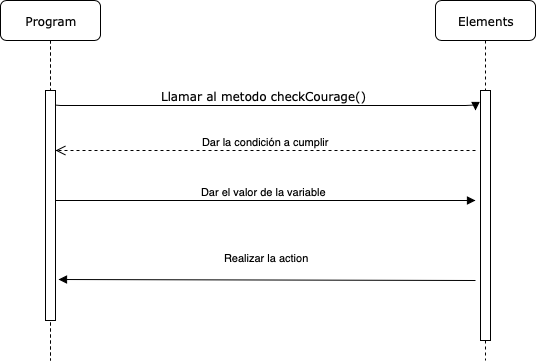

The diagram above was exported from draw.io. Its source (the exported page's mxGraphModel, read from the mxfile embedded in the PNG):
<mxGraphModel dx="1398" dy="814" grid="1" gridSize="10" guides="1" tooltips="1" connect="1" arrows="1" fold="1" page="1" pageScale="1" pageWidth="1100" pageHeight="850" background="#ffffff" math="0" shadow="0">
  <root>
    <mxCell id="0" />
    <mxCell id="1" parent="0" />
    <mxCell id="7baba1c4bc27f4b0-4" value="Elements" style="shape=umlLifeline;perimeter=lifelinePerimeter;whiteSpace=wrap;html=1;container=1;collapsible=0;recursiveResize=0;outlineConnect=0;rounded=1;shadow=0;comic=0;labelBackgroundColor=none;strokeColor=#000000;strokeWidth=1;fillColor=#FFFFFF;fontFamily=Verdana;fontSize=12;fontColor=#000000;align=center;" parent="1" vertex="1">
      <mxGeometry x="540" y="80" width="100" height="360" as="geometry" />
    </mxCell>
    <mxCell id="7baba1c4bc27f4b0-16" value="" style="html=1;points=[];perimeter=orthogonalPerimeter;rounded=0;shadow=0;comic=0;labelBackgroundColor=none;strokeColor=#000000;strokeWidth=1;fillColor=#FFFFFF;fontFamily=Verdana;fontSize=12;fontColor=#000000;align=center;" parent="1" vertex="1">
      <mxGeometry x="585" y="170" width="10" height="250" as="geometry" />
    </mxCell>
    <mxCell id="7baba1c4bc27f4b0-11" value="Llamar al metodo checkCourage()" style="html=1;verticalAlign=bottom;endArrow=block;labelBackgroundColor=none;fontFamily=Verdana;fontSize=12;edgeStyle=elbowEdgeStyle;elbow=vertical;" parent="1" edge="1">
      <mxGeometry relative="1" as="geometry">
        <mxPoint x="155" y="180" as="sourcePoint" />
        <mxPoint x="580" y="190" as="targetPoint" />
      </mxGeometry>
    </mxCell>
    <mxCell id="xIz9C9UGNozbNTZtUpDI-67" value="Program" style="shape=umlLifeline;perimeter=lifelinePerimeter;whiteSpace=wrap;html=1;container=1;collapsible=0;recursiveResize=0;outlineConnect=0;rounded=1;shadow=0;comic=0;labelBackgroundColor=none;strokeColor=#000000;strokeWidth=1;fillColor=#FFFFFF;fontFamily=Verdana;fontSize=12;fontColor=#000000;align=center;" parent="1" vertex="1">
      <mxGeometry x="105" y="80" width="100" height="360" as="geometry" />
    </mxCell>
    <mxCell id="xIz9C9UGNozbNTZtUpDI-70" value="" style="html=1;points=[];perimeter=orthogonalPerimeter;rounded=0;shadow=0;comic=0;labelBackgroundColor=none;strokeColor=#000000;strokeWidth=1;fillColor=#FFFFFF;fontFamily=Verdana;fontSize=12;fontColor=#000000;align=center;" parent="xIz9C9UGNozbNTZtUpDI-67" vertex="1">
      <mxGeometry x="45" y="90" width="10" height="230" as="geometry" />
    </mxCell>
    <mxCell id="QIkdbR2_KwSjJb8djZ28-5" value="Dar el valor de la variable&amp;nbsp;" style="html=1;verticalAlign=bottom;endArrow=block;" parent="1" edge="1">
      <mxGeometry width="80" relative="1" as="geometry">
        <mxPoint x="160" y="280" as="sourcePoint" />
        <mxPoint x="580" y="280" as="targetPoint" />
      </mxGeometry>
    </mxCell>
    <mxCell id="QIkdbR2_KwSjJb8djZ28-18" value="Dar la condición a cumplir" style="html=1;verticalAlign=bottom;endArrow=open;dashed=1;endSize=8;" parent="1" edge="1">
      <mxGeometry relative="1" as="geometry">
        <mxPoint x="580" y="230" as="sourcePoint" />
        <mxPoint x="160" y="230" as="targetPoint" />
      </mxGeometry>
    </mxCell>
    <mxCell id="QIkdbR2_KwSjJb8djZ28-19" value="Realizar la action&lt;br&gt;&lt;br&gt;" style="html=1;verticalAlign=bottom;endArrow=block;entryX=1.3;entryY=0.822;entryDx=0;entryDy=0;entryPerimeter=0;" parent="1" target="xIz9C9UGNozbNTZtUpDI-70" edge="1">
      <mxGeometry width="80" relative="1" as="geometry">
        <mxPoint x="580" y="360" as="sourcePoint" />
        <mxPoint x="530" y="390" as="targetPoint" />
      </mxGeometry>
    </mxCell>
  </root>
</mxGraphModel>